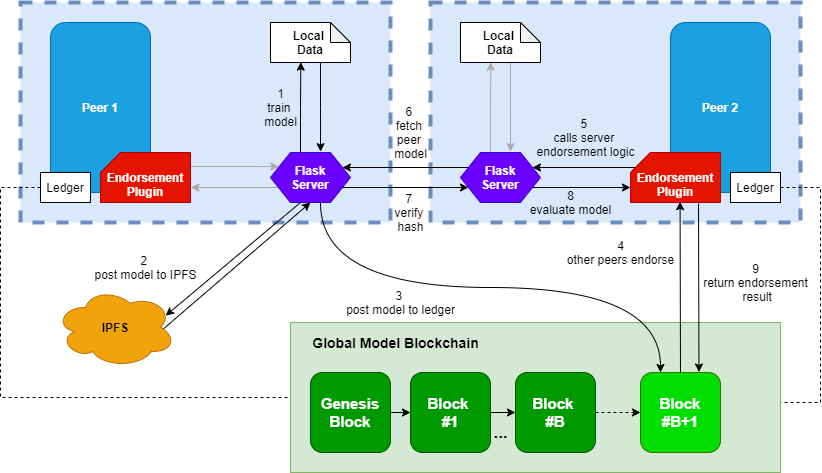

The diagram above was exported from draw.io. Its source (the exported page's mxGraphModel, read from the mxfile embedded in the PNG):
<mxGraphModel dx="439" dy="1866" grid="1" gridSize="10" guides="1" tooltips="1" connect="1" arrows="1" fold="1" page="1" pageScale="1" pageWidth="850" pageHeight="1100" math="0" shadow="0">
  <root>
    <mxCell id="0" />
    <mxCell id="1" parent="0" />
    <mxCell id="2" value="" style="rounded=0;whiteSpace=wrap;html=1;dashed=1;strokeWidth=4;fillColor=#dae8fc;strokeColor=#6c8ebf;" vertex="1" parent="1">
      <mxGeometry x="2579.98" y="760" width="370" height="220" as="geometry" />
    </mxCell>
    <mxCell id="3" value="&lt;b&gt;Peer 1&lt;/b&gt;" style="rounded=1;whiteSpace=wrap;html=1;fillColor=#1ba1e2;strokeColor=#006EAF;fontColor=#ffffff;" vertex="1" parent="1">
      <mxGeometry x="2609.98" y="780" width="100" height="170" as="geometry" />
    </mxCell>
    <mxCell id="4" style="edgeStyle=orthogonalEdgeStyle;rounded=0;orthogonalLoop=1;jettySize=auto;html=1;exitX=1;exitY=0.5;exitDx=0;exitDy=0;exitPerimeter=0;entryX=0.104;entryY=0.281;entryDx=0;entryDy=0;entryPerimeter=0;strokeColor=#A8A8A8;" edge="1" source="5" target="8" parent="1">
      <mxGeometry relative="1" as="geometry">
        <Array as="points">
          <mxPoint x="2749.98" y="924" />
        </Array>
      </mxGeometry>
    </mxCell>
    <mxCell id="5" value="&lt;br&gt;Endorsement&lt;br&gt;Plugin" style="shape=card;whiteSpace=wrap;html=1;size=20;fillColor=#e51400;fontColor=#ffffff;strokeColor=#B20000;fontStyle=1" vertex="1" parent="1">
      <mxGeometry x="2659.98" y="910" width="90" height="50" as="geometry" />
    </mxCell>
    <mxCell id="6" style="edgeStyle=orthogonalEdgeStyle;rounded=0;orthogonalLoop=1;jettySize=auto;html=1;exitX=0.375;exitY=0;exitDx=0;exitDy=0;entryX=0.379;entryY=0.992;entryDx=0;entryDy=0;entryPerimeter=0;" edge="1" source="8" target="12" parent="1">
      <mxGeometry relative="1" as="geometry" />
    </mxCell>
    <mxCell id="7" style="edgeStyle=orthogonalEdgeStyle;rounded=0;orthogonalLoop=1;jettySize=auto;html=1;exitX=0;exitY=0.75;exitDx=0;exitDy=0;entryX=1.004;entryY=0.7;entryDx=0;entryDy=0;entryPerimeter=0;strokeColor=#A8A8A8;" edge="1" source="8" target="5" parent="1">
      <mxGeometry relative="1" as="geometry" />
    </mxCell>
    <mxCell id="8" value="Flask&lt;br&gt;Server" style="shape=hexagon;perimeter=hexagonPerimeter2;whiteSpace=wrap;html=1;fixedSize=1;fillColor=#6a00ff;fontColor=#ffffff;strokeColor=#3700CC;fontStyle=1" vertex="1" parent="1">
      <mxGeometry x="2829.98" y="910" width="80" height="50" as="geometry" />
    </mxCell>
    <mxCell id="9" style="edgeStyle=orthogonalEdgeStyle;rounded=0;orthogonalLoop=1;jettySize=auto;html=1;exitX=0;exitY=0.5;exitDx=0;exitDy=0;entryX=0;entryY=0.5;entryDx=0;entryDy=0;dashed=1;endArrow=none;endFill=0;" edge="1" source="10" target="25" parent="1">
      <mxGeometry relative="1" as="geometry">
        <Array as="points">
          <mxPoint x="2560" y="945" />
          <mxPoint x="2560" y="1155" />
        </Array>
      </mxGeometry>
    </mxCell>
    <mxCell id="10" value="Ledger" style="rounded=0;whiteSpace=wrap;html=1;" vertex="1" parent="1">
      <mxGeometry x="2599.98" y="930" width="50" height="30" as="geometry" />
    </mxCell>
    <mxCell id="11" style="edgeStyle=orthogonalEdgeStyle;rounded=0;orthogonalLoop=1;jettySize=auto;html=1;exitX=0.5;exitY=1;exitDx=0;exitDy=0;exitPerimeter=0;entryX=0.626;entryY=-0.017;entryDx=0;entryDy=0;entryPerimeter=0;" edge="1" source="12" target="8" parent="1">
      <mxGeometry relative="1" as="geometry">
        <Array as="points">
          <mxPoint x="2879.98" y="820" />
          <mxPoint x="2879.98" y="865" />
        </Array>
      </mxGeometry>
    </mxCell>
    <mxCell id="12" value="&lt;b&gt;Local &lt;br&gt;Data&lt;/b&gt;" style="shape=note;whiteSpace=wrap;html=1;backgroundOutline=1;darkOpacity=0.05;size=20;" vertex="1" parent="1">
      <mxGeometry x="2829.98" y="780" width="80" height="40" as="geometry" />
    </mxCell>
    <mxCell id="13" value="" style="rounded=0;whiteSpace=wrap;html=1;dashed=1;strokeWidth=4;fillColor=#dae8fc;strokeColor=#6c8ebf;" vertex="1" parent="1">
      <mxGeometry x="2989.98" y="760" width="370" height="220" as="geometry" />
    </mxCell>
    <mxCell id="14" value="&lt;b&gt;Peer 2&lt;/b&gt;" style="rounded=1;whiteSpace=wrap;html=1;fillColor=#1ba1e2;strokeColor=#006EAF;fontColor=#ffffff;" vertex="1" parent="1">
      <mxGeometry x="3229.98" y="780" width="100" height="170" as="geometry" />
    </mxCell>
    <mxCell id="15" style="edgeStyle=orthogonalEdgeStyle;rounded=0;orthogonalLoop=1;jettySize=auto;html=1;exitX=0;exitY=0;exitDx=10;exitDy=10;exitPerimeter=0;entryX=1;entryY=0.25;entryDx=0;entryDy=0;" edge="1" source="16" target="20" parent="1">
      <mxGeometry relative="1" as="geometry">
        <Array as="points">
          <mxPoint x="3209.98" y="925" />
        </Array>
      </mxGeometry>
    </mxCell>
    <mxCell id="16" value="&lt;br&gt;Endorsement&lt;br&gt;Plugin" style="shape=card;whiteSpace=wrap;html=1;size=20;fillColor=#e51400;fontColor=#ffffff;strokeColor=#B20000;fontStyle=1" vertex="1" parent="1">
      <mxGeometry x="3189.98" y="910" width="90" height="50" as="geometry" />
    </mxCell>
    <mxCell id="17" style="edgeStyle=orthogonalEdgeStyle;rounded=0;orthogonalLoop=1;jettySize=auto;html=1;exitX=0.375;exitY=0;exitDx=0;exitDy=0;entryX=0.379;entryY=0.992;entryDx=0;entryDy=0;entryPerimeter=0;strokeColor=#ABABAB;" edge="1" source="20" target="24" parent="1">
      <mxGeometry relative="1" as="geometry" />
    </mxCell>
    <mxCell id="18" style="edgeStyle=orthogonalEdgeStyle;rounded=0;orthogonalLoop=1;jettySize=auto;html=1;exitX=1;exitY=0.75;exitDx=0;exitDy=0;entryX=0;entryY=0;entryDx=0;entryDy=35;entryPerimeter=0;" edge="1" source="20" target="16" parent="1">
      <mxGeometry relative="1" as="geometry" />
    </mxCell>
    <mxCell id="19" style="edgeStyle=none;rounded=0;orthogonalLoop=1;jettySize=auto;html=1;exitX=0;exitY=0.25;exitDx=0;exitDy=0;entryX=1;entryY=0.25;entryDx=0;entryDy=0;endArrow=classic;endFill=1;" edge="1" source="20" target="8" parent="1">
      <mxGeometry relative="1" as="geometry" />
    </mxCell>
    <mxCell id="20" value="Flask&lt;br&gt;Server" style="shape=hexagon;perimeter=hexagonPerimeter2;whiteSpace=wrap;html=1;fixedSize=1;fillColor=#6a00ff;fontColor=#ffffff;strokeColor=#3700CC;fontStyle=1" vertex="1" parent="1">
      <mxGeometry x="3019.98" y="910" width="80" height="50" as="geometry" />
    </mxCell>
    <mxCell id="21" style="edgeStyle=orthogonalEdgeStyle;rounded=0;orthogonalLoop=1;jettySize=auto;html=1;exitX=1;exitY=0.5;exitDx=0;exitDy=0;entryX=1;entryY=0.5;entryDx=0;entryDy=0;dashed=1;endArrow=none;endFill=0;" edge="1" source="22" target="25" parent="1">
      <mxGeometry relative="1" as="geometry">
        <Array as="points">
          <mxPoint x="3380" y="945" />
          <mxPoint x="3380" y="1160" />
          <mxPoint x="3335" y="1160" />
          <mxPoint x="3335" y="1155" />
        </Array>
      </mxGeometry>
    </mxCell>
    <mxCell id="22" value="Ledger" style="rounded=0;whiteSpace=wrap;html=1;" vertex="1" parent="1">
      <mxGeometry x="3289.98" y="930" width="50" height="30" as="geometry" />
    </mxCell>
    <mxCell id="23" style="edgeStyle=orthogonalEdgeStyle;rounded=0;orthogonalLoop=1;jettySize=auto;html=1;exitX=0.5;exitY=1;exitDx=0;exitDy=0;exitPerimeter=0;entryX=0.626;entryY=-0.017;entryDx=0;entryDy=0;entryPerimeter=0;strokeColor=#ABABAB;" edge="1" source="24" target="20" parent="1">
      <mxGeometry relative="1" as="geometry">
        <Array as="points">
          <mxPoint x="3069.98" y="820" />
          <mxPoint x="3069.98" y="865" />
        </Array>
      </mxGeometry>
    </mxCell>
    <mxCell id="24" value="&lt;b&gt;Local &lt;br&gt;Data&lt;/b&gt;" style="shape=note;whiteSpace=wrap;html=1;backgroundOutline=1;darkOpacity=0.05;size=20;" vertex="1" parent="1">
      <mxGeometry x="3019.98" y="780" width="80" height="40" as="geometry" />
    </mxCell>
    <mxCell id="25" value="" style="rounded=0;whiteSpace=wrap;html=1;fontSize=17;fillColor=#d5e8d4;strokeColor=#82b366;" vertex="1" parent="1">
      <mxGeometry x="2849.98" y="1080" width="490" height="150" as="geometry" />
    </mxCell>
    <mxCell id="26" style="edgeStyle=none;rounded=0;orthogonalLoop=1;jettySize=auto;html=1;exitX=1;exitY=0.5;exitDx=0;exitDy=0;entryX=0;entryY=0.5;entryDx=0;entryDy=0;fontSize=17;startArrow=none;startFill=0;endArrow=classic;endFill=1;strokeColor=#000000;" edge="1" source="27" target="29" parent="1">
      <mxGeometry relative="1" as="geometry" />
    </mxCell>
    <mxCell id="27" value="Genesis&lt;br&gt;Block" style="rounded=1;whiteSpace=wrap;html=1;fontSize=15;fillColor=#009900;fontColor=#ffffff;strokeColor=#005700;fontStyle=1" vertex="1" parent="1">
      <mxGeometry x="2869.98" y="1130" width="80" height="80" as="geometry" />
    </mxCell>
    <mxCell id="28" style="edgeStyle=none;rounded=0;orthogonalLoop=1;jettySize=auto;html=1;exitX=1;exitY=0.5;exitDx=0;exitDy=0;entryX=0;entryY=0.5;entryDx=0;entryDy=0;fontSize=17;startArrow=none;startFill=0;endArrow=classic;endFill=1;strokeColor=#000000;" edge="1" source="29" target="31" parent="1">
      <mxGeometry relative="1" as="geometry">
        <mxPoint x="3109.98" y="1170" as="targetPoint" />
      </mxGeometry>
    </mxCell>
    <mxCell id="29" value="Block &lt;br&gt;#1" style="rounded=1;whiteSpace=wrap;html=1;fontSize=15;fillColor=#009900;fontColor=#ffffff;strokeColor=#005700;fontStyle=1" vertex="1" parent="1">
      <mxGeometry x="2969.98" y="1130" width="80" height="80" as="geometry" />
    </mxCell>
    <mxCell id="30" style="edgeStyle=orthogonalEdgeStyle;rounded=0;orthogonalLoop=1;jettySize=auto;html=1;exitX=1;exitY=0.5;exitDx=0;exitDy=0;entryX=0;entryY=0.5;entryDx=0;entryDy=0;dashed=1;" edge="1" source="31" target="34" parent="1">
      <mxGeometry relative="1" as="geometry" />
    </mxCell>
    <mxCell id="31" value="Block &lt;br&gt;#B" style="rounded=1;whiteSpace=wrap;html=1;fontSize=15;fillColor=#009900;fontColor=#ffffff;strokeColor=#005700;fontStyle=1" vertex="1" parent="1">
      <mxGeometry x="3074.98" y="1130" width="80" height="80" as="geometry" />
    </mxCell>
    <mxCell id="32" value="&lt;b&gt;&lt;font style=&quot;font-size: 17px&quot;&gt;...&lt;/font&gt;&lt;/b&gt;" style="text;html=1;align=center;verticalAlign=middle;resizable=0;points=[];autosize=1;strokeColor=none;fillColor=none;fontSize=14;" vertex="1" parent="1">
      <mxGeometry x="3044.98" y="1180" width="30" height="20" as="geometry" />
    </mxCell>
    <mxCell id="33" style="edgeStyle=none;rounded=0;orthogonalLoop=1;jettySize=auto;html=1;exitX=0.731;exitY=-0.006;exitDx=0;exitDy=0;entryX=0.756;entryY=1.02;entryDx=0;entryDy=0;entryPerimeter=0;endArrow=none;endFill=0;startArrow=classic;startFill=1;exitPerimeter=0;" edge="1" source="34" target="16" parent="1">
      <mxGeometry relative="1" as="geometry" />
    </mxCell>
    <mxCell id="34" value="Block #B+1" style="rounded=1;whiteSpace=wrap;html=1;fontSize=15;fillColor=#00DE00;fontColor=#ffffff;strokeColor=#2D7600;fontStyle=1" vertex="1" parent="1">
      <mxGeometry x="3199.98" y="1130" width="80" height="80" as="geometry" />
    </mxCell>
    <mxCell id="35" value="Global Model Blockchain" style="text;html=1;align=center;verticalAlign=middle;resizable=0;points=[];autosize=1;strokeColor=none;fillColor=none;fontStyle=1;fontSize=14;" vertex="1" parent="1">
      <mxGeometry x="2864.98" y="1090" width="180" height="20" as="geometry" />
    </mxCell>
    <mxCell id="36" value="1&lt;br&gt;train &lt;br&gt;model" style="text;html=1;align=center;verticalAlign=middle;resizable=0;points=[];autosize=1;strokeColor=none;fillColor=none;" vertex="1" parent="1">
      <mxGeometry x="2814.98" y="840" width="50" height="50" as="geometry" />
    </mxCell>
    <mxCell id="37" style="rounded=0;orthogonalLoop=1;jettySize=auto;html=1;exitX=0.375;exitY=1;exitDx=0;exitDy=0;entryX=0.918;entryY=0.352;entryDx=0;entryDy=0;endArrow=classic;endFill=1;entryPerimeter=0;" edge="1" source="8" target="48" parent="1">
      <mxGeometry relative="1" as="geometry" />
    </mxCell>
    <mxCell id="38" value="3&amp;nbsp;&lt;br&gt;post model to ledger" style="text;html=1;align=center;verticalAlign=middle;resizable=0;points=[];autosize=1;strokeColor=none;fillColor=none;" vertex="1" parent="1">
      <mxGeometry x="2900" y="1045" width="120" height="30" as="geometry" />
    </mxCell>
    <mxCell id="39" style="edgeStyle=none;rounded=0;orthogonalLoop=1;jettySize=auto;html=1;exitX=0.551;exitY=0.983;exitDx=0;exitDy=0;exitPerimeter=0;entryX=0.5;entryY=0;entryDx=0;entryDy=0;endArrow=none;endFill=0;startArrow=classic;startFill=1;" edge="1" source="16" target="34" parent="1">
      <mxGeometry relative="1" as="geometry" />
    </mxCell>
    <mxCell id="40" value="4&lt;br&gt;other peers endorse" style="text;html=1;align=center;verticalAlign=middle;resizable=0;points=[];autosize=1;strokeColor=none;fillColor=none;" vertex="1" parent="1">
      <mxGeometry x="3120" y="995" width="120" height="30" as="geometry" />
    </mxCell>
    <mxCell id="41" value="5&amp;nbsp;&lt;br&gt;calls server &lt;br&gt;endorsement logic" style="text;html=1;align=center;verticalAlign=middle;resizable=0;points=[];autosize=1;strokeColor=none;fillColor=none;" vertex="1" parent="1">
      <mxGeometry x="3089.98" y="870" width="110" height="50" as="geometry" />
    </mxCell>
    <mxCell id="42" value="6&amp;nbsp;&lt;br&gt;fetch &lt;br&gt;peer &lt;br&gt;model" style="text;html=1;align=center;verticalAlign=middle;resizable=0;points=[];autosize=1;strokeColor=none;fillColor=none;" vertex="1" parent="1">
      <mxGeometry x="2944.98" y="860" width="50" height="60" as="geometry" />
    </mxCell>
    <mxCell id="43" value="7&amp;nbsp;&lt;br&gt;verify &lt;br&gt;hash" style="text;html=1;align=center;verticalAlign=middle;resizable=0;points=[];autosize=1;strokeColor=none;fillColor=none;" vertex="1" parent="1">
      <mxGeometry x="2949.98" y="945" width="40" height="50" as="geometry" />
    </mxCell>
    <mxCell id="44" style="edgeStyle=none;rounded=0;orthogonalLoop=1;jettySize=auto;html=1;exitX=1;exitY=0.75;exitDx=0;exitDy=0;entryX=0;entryY=0.75;entryDx=0;entryDy=0;endArrow=classic;endFill=1;" edge="1" source="8" target="20" parent="1">
      <mxGeometry relative="1" as="geometry" />
    </mxCell>
    <mxCell id="45" value="8&lt;br&gt;evaluate model" style="text;html=1;align=center;verticalAlign=middle;resizable=0;points=[];autosize=1;strokeColor=none;fillColor=none;" vertex="1" parent="1">
      <mxGeometry x="3079.98" y="945" width="100" height="30" as="geometry" />
    </mxCell>
    <mxCell id="46" value="9&lt;br&gt;return endorsement&lt;br&gt;&amp;nbsp;result" style="text;html=1;align=center;verticalAlign=middle;resizable=0;points=[];autosize=1;strokeColor=none;fillColor=none;" vertex="1" parent="1">
      <mxGeometry x="3254.98" y="1015" width="120" height="50" as="geometry" />
    </mxCell>
    <mxCell id="47" style="rounded=0;orthogonalLoop=1;jettySize=auto;html=1;exitX=0.898;exitY=0.519;exitDx=0;exitDy=0;exitPerimeter=0;entryX=0.5;entryY=1;entryDx=0;entryDy=0;startArrow=none;startFill=0;endArrow=classic;endFill=1;" edge="1" source="48" target="8" parent="1">
      <mxGeometry relative="1" as="geometry" />
    </mxCell>
    <mxCell id="48" value="IPFS" style="ellipse;shape=cloud;whiteSpace=wrap;html=1;fontStyle=1;fillColor=#f0a30a;strokeColor=#BD7000;fontColor=#000000;" vertex="1" parent="1">
      <mxGeometry x="2615" y="1045" width="120" height="80" as="geometry" />
    </mxCell>
    <mxCell id="49" style="edgeStyle=orthogonalEdgeStyle;curved=1;rounded=0;orthogonalLoop=1;jettySize=auto;html=1;exitX=0.625;exitY=1;exitDx=0;exitDy=0;entryX=0.25;entryY=0;entryDx=0;entryDy=0;startArrow=none;startFill=0;endArrow=classic;endFill=1;" edge="1" source="8" target="34" parent="1">
      <mxGeometry relative="1" as="geometry" />
    </mxCell>
    <mxCell id="50" value="2&amp;nbsp;&lt;br&gt;post model to IPFS" style="text;html=1;align=center;verticalAlign=middle;resizable=0;points=[];autosize=1;strokeColor=none;fillColor=none;" vertex="1" parent="1">
      <mxGeometry x="2645" y="1010" width="120" height="30" as="geometry" />
    </mxCell>
  </root>
</mxGraphModel>